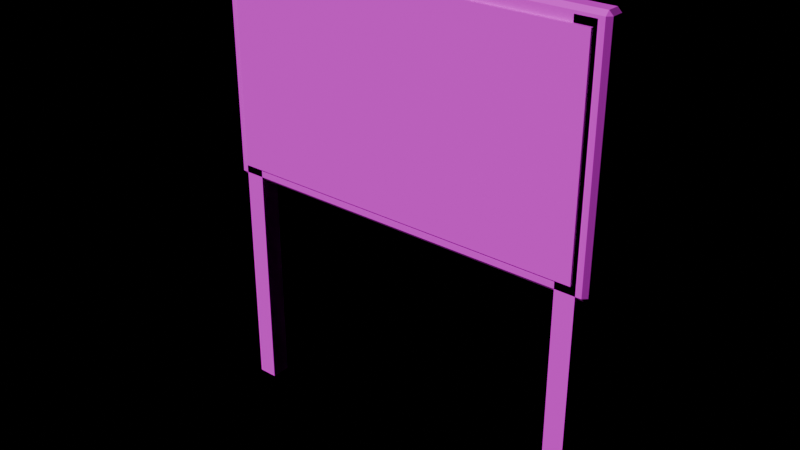 # Source: PRP_CrewPadBoard.blend  (saved by Blender 4.3.34; exported with 4.5.12 LTS)
import bpy
from mathutils import Matrix  # noqa: F401  (used for matrix-valued properties, if any)

bpy.ops.wm.read_factory_settings(use_empty=True)
scene = bpy.context.scene
scene.name = 'Scene'

# ---- images (referenced by path relative to the original .blend; pixels are not part of the script)
import os
ASSET_DIR = os.environ.get("B2B_ASSET_DIR", "")  # directory of the original .blend (textures are referenced by path, not embedded)
HERE = os.path.dirname(os.path.abspath(__file__))  # packed textures are extracted next to this script under _unpacked/

def load_image(name, relpath, width, height, colorspace="sRGB"):
    """Load a texture the original file referenced (path relative to the .blend, or extracted next to this script)."""
    p = next((c for c in (os.path.join(HERE, relpath), os.path.join(ASSET_DIR, relpath)) if relpath and os.path.exists(c)), "")
    if p:
        img = bpy.data.images.load(p, check_existing=True)
        img.name = name
    else:  # same state as the original file: an image datablock whose file is absent (Cycles renders it pink)
        img = bpy.data.images.new(name, width, height)
        img.source = "FILE"
        img.filepath = "//" + (relpath or name)
    img.colorspace_settings.name = colorspace
    return img
img_palette_png = load_image('palette.png', 'palette.png', 1024, 1024, 'sRGB')

# ---- materials (node trees are filled in below, after node groups)
mat_md_palette = bpy.data.materials.new('MD_Palette')

# ---- material node trees
mat_md_palette.use_nodes = True; mat_md_palette.node_tree.nodes.clear()
_N = mat_md_palette.node_tree.nodes; _L = mat_md_palette.node_tree.links
n0 = _N.new('ShaderNodeBsdfPrincipled'); n0.name = 'Principled BSDF'; n0.location = (10, 300)
n0.inputs[2].default_value = 0.8
n1 = _N.new('ShaderNodeOutputMaterial'); n1.name = 'Material Output'; n1.location = (300, 300)
n2 = _N.new('ShaderNodeTexImage'); n2.name = 'Image Texture'; n2.location = (-400, 0)
n2.image = img_palette_png
n2.interpolation = 'Closest'
_L.new(n0.outputs[0], n1.inputs[0])
_L.new(n2.outputs[0], n0.inputs[0])
n1.is_active_output = True

# ---- lights
light_previewsun = bpy.data.lights.new('PreviewSun', 'SUN')
light_previewsun.energy = 3.0

# ---- meshes
me_prp_crewpadboard = bpy.data.meshes.new('PRP_CrewPadBoard')
me_prp_crewpadboard.from_pydata([(-2.85, -0.1275, 0.0), (-2.85, -0.1275, 7.0), (-2.85, 0.1725, 0.0), (-2.85, 0.1725, 7.0), (-2.55, -0.1275, 0.0), (-2.55, -0.1275, 7.0), (-2.55, 0.1725, 0.0), (-2.55, 0.1725, 7.0), (2.55, -0.1275, 0.0), (2.55, -0.1275, 7.0), (2.55, 0.1725, 0.0), (2.55, 0.1725, 7.0), (2.85, -0.1275, 0.0), (2.85, -0.1275, 7.0), (2.85, 0.1725, 0.0), (2.85, 0.1725, 7.0), (-2.94, -0.0675, 3.5), (-2.94, -0.1275, 3.56), (-3.0, -0.0675, 3.56), (-2.94, -0.1275, 7.04), (-2.94, -0.0675, 7.1), (-3.0, -0.0675, 7.04), (-2.94, 0.1125, 3.5), (-3.0, 0.1125, 3.56), (-2.94, 0.1725, 3.56), (-2.94, 0.1125, 7.1), (-2.94, 0.1725, 7.04), (-3.0, 0.1125, 7.04), (2.94, -0.0675, 3.5), (3.0, -0.0675, 3.56), (2.94, -0.1275, 3.56), (2.94, -0.0675, 7.1), (2.94, -0.1275, 7.04), (3.0, -0.0675, 7.04), (2.94, 0.1125, 3.5), (2.94, 0.1725, 3.56), (3.0, 0.1125, 3.56), (2.94, 0.1125, 7.1), (3.0, 0.1125, 7.04), (2.94, 0.1725, 7.04), (-2.8, -0.1725, 3.7), (-2.8, -0.1725, 6.9), (-2.8, -0.1225, 3.7), (-2.8, -0.1225, 6.9), (2.8, -0.1725, 3.7), (2.8, -0.1725, 6.9), (2.8, -0.1225, 3.7), (2.8, -0.1225, 6.9)], [], [(0, 1, 3, 2), (2, 3, 7, 6), (6, 7, 5, 4), (4, 5, 1, 0), (2, 6, 4, 0), (7, 3, 1, 5), (8, 9, 11, 10), (10, 11, 15, 14), (14, 15, 13, 12), (12, 13, 9, 8), (10, 14, 12, 8), (15, 11, 9, 13), (30, 32, 19, 17), (36, 38, 33, 29), (37, 25, 20, 31), (18, 21, 27, 23), (24, 26, 39, 35), (16, 17, 18), (19, 20, 21), (22, 23, 24), (25, 26, 27), (28, 29, 30), (31, 32, 33), (34, 35, 36), (37, 38, 39), (22, 16, 18, 23), (17, 19, 21, 18), (20, 25, 27, 21), (26, 24, 23, 27), (34, 22, 24, 35), (25, 37, 39, 26), (38, 36, 35, 39), (28, 34, 36, 29), (37, 31, 33, 38), (32, 30, 29, 33), (16, 28, 30, 17), (31, 20, 19, 32), (22, 34, 28, 16), (40, 41, 43, 42), (42, 43, 47, 46), (46, 47, 45, 44), (44, 45, 41, 40), (42, 46, 44, 40), (47, 43, 41, 45)])
_uv = me_prp_crewpadboard.uv_layers.new(name='Float2')
_uv.uv.foreach_set('vector', [0.4375, 0.9375, 0.4375, 0.9375, 0.4375, 0.9375, 0.4375, 0.9375, 0.4375, 0.9375, 0.4375, 0.9375, 0.4375, 0.9375, 0.4375, 0.9375, 0.4375, 0.9375, 0.4375, 0.9375, 0.4375, 0.9375, 0.4375, 0.9375, 0.4375, 0.9375, 0.4375, 0.9375, 0.4375, 0.9375, 0.4375, 0.9375, 0.4375, 0.9375, 0.4375, 0.9375, 0.4375, 0.9375, 0.4375, 0.9375, 0.4375, 0.9375, 0.4375, 0.9375, 0.4375, 0.9375, 0.4375, 0.9375, 0.4375, 0.9375, 0.4375, 0.9375, 0.4375, 0.9375, 0.4375, 0.9375, 0.4375, 0.9375, 0.4375, 0.9375, 0.4375, 0.9375, 0.4375, 0.9375, 0.4375, 0.9375, 0.4375, 0.9375, 0.4375, 0.9375, 0.4375, 0.9375, 0.4375, 0.9375, 0.4375, 0.9375, 0.4375, 0.9375, 0.4375, 0.9375, 0.4375, 0.9375, 0.4375, 0.9375, 0.4375, 0.9375, 0.4375, 0.9375, 0.4375, 0.9375, 0.4375, 0.9375, 0.4375, 0.9375, 0.4375, 0.9375, 0.1875, 0.0625, 0.1875, 0.0625, 0.1875, 0.0625, 0.1875, 0.0625, 0.1875, 0.0625, 0.1875, 0.0625, 0.1875, 0.0625, 0.1875, 0.0625, 0.1875, 0.0625, 0.1875, 0.0625, 0.1875, 0.0625, 0.1875, 0.0625, 0.1875, 0.0625, 0.1875, 0.0625, 0.1875, 0.0625, 0.1875, 0.0625, 0.1875, 0.0625, 0.1875, 0.0625, 0.1875, 0.0625, 0.1875, 0.0625, 0.1875, 0.0625, 0.1875, 0.0625, 0.1875, 0.0625, 0.1875, 0.0625, 0.1875, 0.0625, 0.1875, 0.0625, 0.1875, 0.0625, 0.1875, 0.0625, 0.1875, 0.0625, 0.1875, 0.0625, 0.1875, 0.0625, 0.1875, 0.0625, 0.1875, 0.0625, 0.1875, 0.0625, 0.1875, 0.0625, 0.1875, 0.0625, 0.1875, 0.0625, 0.1875, 0.0625, 0.1875, 0.0625, 0.1875, 0.0625, 0.1875, 0.0625, 0.1875, 0.0625, 0.1875, 0.0625, 0.1875, 0.0625, 0.1875, 0.0625, 0.1875, 0.0625, 0.1875, 0.0625, 0.1875, 0.0625, 0.1875, 0.0625, 0.1875, 0.0625, 0.1875, 0.0625, 0.1875, 0.0625, 0.1875, 0.0625, 0.1875, 0.0625, 0.1875, 0.0625, 0.1875, 0.0625, 0.1875, 0.0625, 0.1875, 0.0625, 0.1875, 0.0625, 0.1875, 0.0625, 0.1875, 0.0625, 0.1875, 0.0625, 0.1875, 0.0625, 0.1875, 0.0625, 0.1875, 0.0625, 0.1875, 0.0625, 0.1875, 0.0625, 0.1875, 0.0625, 0.1875, 0.0625, 0.1875, 0.0625, 0.1875, 0.0625, 0.1875, 0.0625, 0.1875, 0.0625, 0.1875, 0.0625, 0.1875, 0.0625, 0.1875, 0.0625, 0.1875, 0.0625, 0.1875, 0.0625, 0.1875, 0.0625, 0.1875, 0.0625, 0.1875, 0.0625, 0.1875, 0.0625, 0.1875, 0.0625, 0.1875, 0.0625, 0.1875, 0.0625, 0.1875, 0.0625, 0.1875, 0.0625, 0.1875, 0.0625, 0.1875, 0.0625, 0.1875, 0.0625, 0.1875, 0.0625, 0.1875, 0.0625, 0.1875, 0.0625, 0.1875, 0.0625, 0.1875, 0.0625, 0.1875, 0.0625, 0.0625, 0.9375, 0.0625, 0.9375, 0.0625, 0.9375, 0.0625, 0.9375, 0.0625, 0.9375, 0.0625, 0.9375, 0.0625, 0.9375, 0.0625, 0.9375, 0.0625, 0.9375, 0.0625, 0.9375, 0.0625, 0.9375, 0.0625, 0.9375, 0.0625, 0.9375, 0.0625, 0.9375, 0.0625, 0.9375, 0.0625, 0.9375, 0.0625, 0.9375, 0.0625, 0.9375, 0.0625, 0.9375, 0.0625, 0.9375, 0.0625, 0.9375, 0.0625, 0.9375, 0.0625, 0.9375, 0.0625, 0.9375])
me_prp_crewpadboard.materials.append(mat_md_palette)
me_prp_crewpadboard.update()

# ---- objects
ob_previewsun = bpy.data.objects.new('PreviewSun', light_previewsun)
ob_prp_crewpadboard = bpy.data.objects.new('PRP_CrewPadBoard', me_prp_crewpadboard)

# ---- transforms, parenting, visibility, modifiers, constraints
ob_previewsun.location = (0.0, 0.0, 0.0)
ob_previewsun.rotation_euler = (0.9, 0.2, -0.6)
ob_prp_crewpadboard.location = (0.0, 0.0, 0.0)

# ---- collection membership
scene.collection.objects.link(ob_previewsun)
scene.collection.objects.link(ob_prp_crewpadboard)

# ---- scene / render settings (as saved in the file)
scene.frame_start = 1; scene.frame_end = 250; scene.frame_set(1)
scene.render.engine = 'BLENDER_EEVEE_NEXT'
scene.unit_settings.scale_length = 0.01
bpy.context.view_layer.update()

# ---- added for rendering (the .blend has no active camera): camera
cam_auto = bpy.data.cameras.new('AutoCamera')
cam_auto.lens = 50.0
cam_auto.sensor_width = 36.0
cam_auto.clip_end = 1000.0
ob_auto_camera = bpy.data.objects.new('AutoCamera', cam_auto)
scene.collection.objects.link(ob_auto_camera)
ob_auto_camera.location = (8.60653, -10.3278, 10.4352)
ob_auto_camera.rotation_euler = (1.09748, -7.21219e-08, 0.694738)
scene.camera = ob_auto_camera
bpy.context.view_layer.update()
